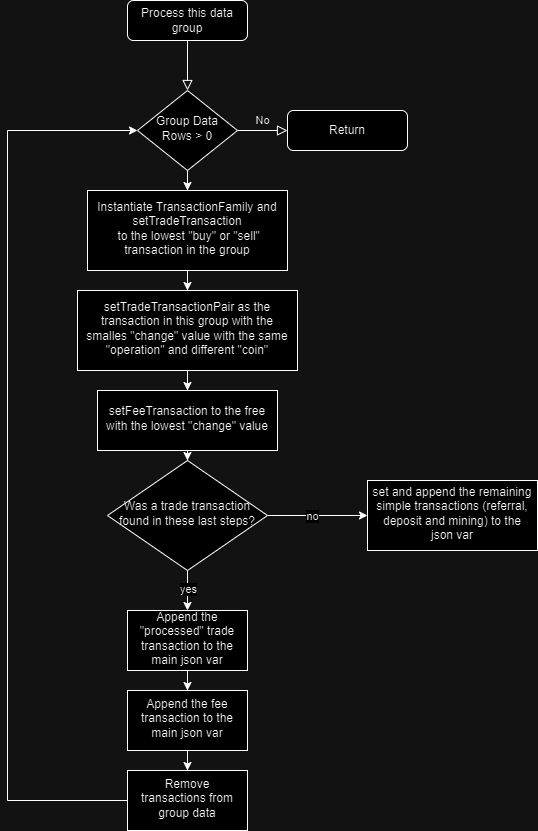

The diagram above was exported from draw.io. Its source (the exported page's mxGraphModel, read from the mxfile embedded in the PNG):
<mxGraphModel dx="1379" dy="751" grid="1" gridSize="10" guides="1" tooltips="1" connect="1" arrows="1" fold="1" page="1" pageScale="1" pageWidth="827" pageHeight="1169" math="0" shadow="0">
  <root>
    <mxCell id="WIyWlLk6GJQsqaUBKTNV-0" />
    <mxCell id="WIyWlLk6GJQsqaUBKTNV-1" parent="WIyWlLk6GJQsqaUBKTNV-0" />
    <mxCell id="WIyWlLk6GJQsqaUBKTNV-2" value="" style="rounded=0;html=1;jettySize=auto;orthogonalLoop=1;fontSize=11;endArrow=block;endFill=0;endSize=8;strokeWidth=1;shadow=0;labelBackgroundColor=none;edgeStyle=orthogonalEdgeStyle;" parent="WIyWlLk6GJQsqaUBKTNV-1" source="WIyWlLk6GJQsqaUBKTNV-3" target="WIyWlLk6GJQsqaUBKTNV-6" edge="1">
      <mxGeometry relative="1" as="geometry" />
    </mxCell>
    <mxCell id="WIyWlLk6GJQsqaUBKTNV-3" value="Process this data group" style="rounded=1;whiteSpace=wrap;html=1;fontSize=12;glass=0;strokeWidth=1;shadow=0;" parent="WIyWlLk6GJQsqaUBKTNV-1" vertex="1">
      <mxGeometry x="160" y="80" width="120" height="40" as="geometry" />
    </mxCell>
    <mxCell id="WIyWlLk6GJQsqaUBKTNV-5" value="No" style="edgeStyle=orthogonalEdgeStyle;rounded=0;html=1;jettySize=auto;orthogonalLoop=1;fontSize=11;endArrow=block;endFill=0;endSize=8;strokeWidth=1;shadow=0;labelBackgroundColor=none;" parent="WIyWlLk6GJQsqaUBKTNV-1" source="WIyWlLk6GJQsqaUBKTNV-6" target="WIyWlLk6GJQsqaUBKTNV-7" edge="1">
      <mxGeometry y="10" relative="1" as="geometry">
        <mxPoint as="offset" />
      </mxGeometry>
    </mxCell>
    <mxCell id="faIJI_9BRR5mThG47305-3" value="" style="edgeStyle=orthogonalEdgeStyle;rounded=0;orthogonalLoop=1;jettySize=auto;html=1;" edge="1" parent="WIyWlLk6GJQsqaUBKTNV-1" source="WIyWlLk6GJQsqaUBKTNV-6" target="faIJI_9BRR5mThG47305-2">
      <mxGeometry relative="1" as="geometry" />
    </mxCell>
    <mxCell id="WIyWlLk6GJQsqaUBKTNV-6" value="Group Data Rows &amp;gt; 0" style="rhombus;whiteSpace=wrap;html=1;shadow=0;fontFamily=Helvetica;fontSize=12;align=center;strokeWidth=1;spacing=6;spacingTop=-4;" parent="WIyWlLk6GJQsqaUBKTNV-1" vertex="1">
      <mxGeometry x="170" y="170" width="100" height="80" as="geometry" />
    </mxCell>
    <mxCell id="WIyWlLk6GJQsqaUBKTNV-7" value="Return" style="rounded=1;whiteSpace=wrap;html=1;fontSize=12;glass=0;strokeWidth=1;shadow=0;" parent="WIyWlLk6GJQsqaUBKTNV-1" vertex="1">
      <mxGeometry x="320" y="190" width="120" height="40" as="geometry" />
    </mxCell>
    <mxCell id="faIJI_9BRR5mThG47305-16" value="" style="edgeStyle=orthogonalEdgeStyle;rounded=0;orthogonalLoop=1;jettySize=auto;html=1;" edge="1" parent="WIyWlLk6GJQsqaUBKTNV-1" source="faIJI_9BRR5mThG47305-2" target="faIJI_9BRR5mThG47305-15">
      <mxGeometry relative="1" as="geometry" />
    </mxCell>
    <mxCell id="faIJI_9BRR5mThG47305-2" value="Instantiate TransactionFamily and &lt;br&gt;setTradeTransaction&lt;br&gt;&amp;nbsp;to the lowest &quot;buy&quot; or &quot;sell&quot; transaction in the group" style="whiteSpace=wrap;html=1;shadow=0;strokeWidth=1;spacing=6;spacingTop=-4;" vertex="1" parent="WIyWlLk6GJQsqaUBKTNV-1">
      <mxGeometry x="120" y="270" width="200" height="80" as="geometry" />
    </mxCell>
    <mxCell id="faIJI_9BRR5mThG47305-18" value="" style="edgeStyle=orthogonalEdgeStyle;rounded=0;orthogonalLoop=1;jettySize=auto;html=1;" edge="1" parent="WIyWlLk6GJQsqaUBKTNV-1" source="faIJI_9BRR5mThG47305-15" target="faIJI_9BRR5mThG47305-17">
      <mxGeometry relative="1" as="geometry" />
    </mxCell>
    <mxCell id="faIJI_9BRR5mThG47305-15" value="setTradeTransactionPair as the transaction in this group with the smalles &quot;change&quot; value with the same &quot;operation&quot; and different &quot;coin&quot;" style="whiteSpace=wrap;html=1;shadow=0;strokeWidth=1;spacing=6;spacingTop=-4;" vertex="1" parent="WIyWlLk6GJQsqaUBKTNV-1">
      <mxGeometry x="110" y="370" width="220" height="80" as="geometry" />
    </mxCell>
    <mxCell id="faIJI_9BRR5mThG47305-20" value="" style="edgeStyle=orthogonalEdgeStyle;rounded=0;orthogonalLoop=1;jettySize=auto;html=1;" edge="1" parent="WIyWlLk6GJQsqaUBKTNV-1" source="faIJI_9BRR5mThG47305-17" target="faIJI_9BRR5mThG47305-19">
      <mxGeometry relative="1" as="geometry" />
    </mxCell>
    <mxCell id="faIJI_9BRR5mThG47305-17" value="setFeeTransaction to the free with the lowest &quot;change&quot; value" style="whiteSpace=wrap;html=1;shadow=0;strokeWidth=1;spacing=6;spacingTop=-4;" vertex="1" parent="WIyWlLk6GJQsqaUBKTNV-1">
      <mxGeometry x="130" y="470" width="180" height="60" as="geometry" />
    </mxCell>
    <mxCell id="faIJI_9BRR5mThG47305-23" value="" style="edgeStyle=orthogonalEdgeStyle;rounded=0;orthogonalLoop=1;jettySize=auto;html=1;" edge="1" parent="WIyWlLk6GJQsqaUBKTNV-1" source="faIJI_9BRR5mThG47305-19" target="faIJI_9BRR5mThG47305-22">
      <mxGeometry relative="1" as="geometry" />
    </mxCell>
    <mxCell id="faIJI_9BRR5mThG47305-24" value="no" style="edgeLabel;html=1;align=center;verticalAlign=middle;resizable=0;points=[];" vertex="1" connectable="0" parent="faIJI_9BRR5mThG47305-23">
      <mxGeometry x="-0.12" y="2" relative="1" as="geometry">
        <mxPoint y="2" as="offset" />
      </mxGeometry>
    </mxCell>
    <mxCell id="faIJI_9BRR5mThG47305-26" value="" style="edgeStyle=orthogonalEdgeStyle;rounded=0;orthogonalLoop=1;jettySize=auto;html=1;" edge="1" parent="WIyWlLk6GJQsqaUBKTNV-1" source="faIJI_9BRR5mThG47305-19" target="faIJI_9BRR5mThG47305-25">
      <mxGeometry relative="1" as="geometry" />
    </mxCell>
    <mxCell id="faIJI_9BRR5mThG47305-27" value="yes" style="edgeLabel;html=1;align=center;verticalAlign=middle;resizable=0;points=[];" vertex="1" connectable="0" parent="faIJI_9BRR5mThG47305-26">
      <mxGeometry x="-0.1048" relative="1" as="geometry">
        <mxPoint as="offset" />
      </mxGeometry>
    </mxCell>
    <mxCell id="faIJI_9BRR5mThG47305-19" value="Was a trade transaction found in these last steps?" style="rhombus;whiteSpace=wrap;html=1;shadow=0;strokeWidth=1;spacing=6;spacingTop=-4;" vertex="1" parent="WIyWlLk6GJQsqaUBKTNV-1">
      <mxGeometry x="140" y="540" width="160" height="110" as="geometry" />
    </mxCell>
    <mxCell id="faIJI_9BRR5mThG47305-22" value="set and append the remaining simple transactions (referral, deposit and mining) to the json var" style="whiteSpace=wrap;html=1;shadow=0;strokeWidth=1;spacing=6;spacingTop=-4;" vertex="1" parent="WIyWlLk6GJQsqaUBKTNV-1">
      <mxGeometry x="400" y="560" width="170" height="70" as="geometry" />
    </mxCell>
    <mxCell id="faIJI_9BRR5mThG47305-29" value="" style="edgeStyle=orthogonalEdgeStyle;rounded=0;orthogonalLoop=1;jettySize=auto;html=1;" edge="1" parent="WIyWlLk6GJQsqaUBKTNV-1" source="faIJI_9BRR5mThG47305-25" target="faIJI_9BRR5mThG47305-28">
      <mxGeometry relative="1" as="geometry" />
    </mxCell>
    <mxCell id="faIJI_9BRR5mThG47305-25" value="Append the &quot;processed&quot; trade transaction to the main json var" style="whiteSpace=wrap;html=1;shadow=0;strokeWidth=1;spacing=6;spacingTop=-4;" vertex="1" parent="WIyWlLk6GJQsqaUBKTNV-1">
      <mxGeometry x="160" y="690" width="120" height="60" as="geometry" />
    </mxCell>
    <mxCell id="faIJI_9BRR5mThG47305-32" value="" style="edgeStyle=orthogonalEdgeStyle;rounded=0;orthogonalLoop=1;jettySize=auto;html=1;" edge="1" parent="WIyWlLk6GJQsqaUBKTNV-1" source="faIJI_9BRR5mThG47305-28" target="faIJI_9BRR5mThG47305-31">
      <mxGeometry relative="1" as="geometry" />
    </mxCell>
    <mxCell id="faIJI_9BRR5mThG47305-28" value="Append the fee transaction to the main json var" style="whiteSpace=wrap;html=1;shadow=0;strokeWidth=1;spacing=6;spacingTop=-4;" vertex="1" parent="WIyWlLk6GJQsqaUBKTNV-1">
      <mxGeometry x="160" y="770" width="120" height="60" as="geometry" />
    </mxCell>
    <mxCell id="faIJI_9BRR5mThG47305-33" style="edgeStyle=orthogonalEdgeStyle;rounded=0;orthogonalLoop=1;jettySize=auto;html=1;entryX=0;entryY=0.5;entryDx=0;entryDy=0;" edge="1" parent="WIyWlLk6GJQsqaUBKTNV-1" source="faIJI_9BRR5mThG47305-31" target="WIyWlLk6GJQsqaUBKTNV-6">
      <mxGeometry relative="1" as="geometry">
        <Array as="points">
          <mxPoint x="40" y="880" />
          <mxPoint x="40" y="210" />
        </Array>
      </mxGeometry>
    </mxCell>
    <mxCell id="faIJI_9BRR5mThG47305-31" value="Remove transactions from group data" style="whiteSpace=wrap;html=1;shadow=0;strokeWidth=1;spacing=6;spacingTop=-4;" vertex="1" parent="WIyWlLk6GJQsqaUBKTNV-1">
      <mxGeometry x="160" y="850" width="120" height="60" as="geometry" />
    </mxCell>
  </root>
</mxGraphModel>